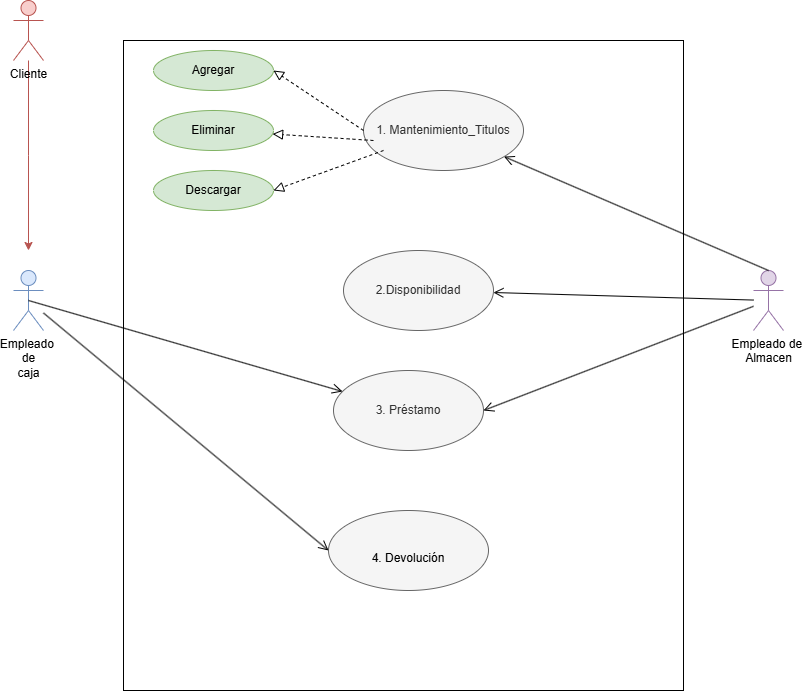

The diagram above was exported from draw.io. Its source (the exported page's mxGraphModel, read from the mxfile embedded in the PNG):
<mxGraphModel dx="1525" dy="878" grid="1" gridSize="10" guides="1" tooltips="1" connect="1" arrows="1" fold="1" page="1" pageScale="1" pageWidth="827" pageHeight="1169" math="0" shadow="0">
  <root>
    <mxCell id="0" />
    <mxCell id="1" parent="0" />
    <mxCell id="jOpaoaRghJcShHqxM7CB-61" style="edgeStyle=orthogonalEdgeStyle;rounded=0;orthogonalLoop=1;jettySize=auto;html=1;fillColor=#f8cecc;strokeColor=#b85450;" edge="1" parent="1" source="jOpaoaRghJcShHqxM7CB-59">
      <mxGeometry relative="1" as="geometry">
        <mxPoint x="45" y="290" as="targetPoint" />
      </mxGeometry>
    </mxCell>
    <mxCell id="jOpaoaRghJcShHqxM7CB-16" value="" style="rounded=0;whiteSpace=wrap;html=1;" vertex="1" parent="1">
      <mxGeometry x="140" y="80" width="560" height="650" as="geometry" />
    </mxCell>
    <mxCell id="jOpaoaRghJcShHqxM7CB-1" value="&lt;font style=&quot;vertical-align: inherit;&quot;&gt;&lt;font style=&quot;vertical-align: inherit;&quot;&gt;&lt;font style=&quot;vertical-align: inherit;&quot;&gt;&lt;font style=&quot;vertical-align: inherit;&quot;&gt;&lt;font style=&quot;vertical-align: inherit;&quot;&gt;&lt;font style=&quot;vertical-align: inherit;&quot;&gt;&lt;font style=&quot;vertical-align: inherit;&quot;&gt;&lt;font style=&quot;vertical-align: inherit;&quot;&gt;Empleado&amp;nbsp;&lt;/font&gt;&lt;/font&gt;&lt;/font&gt;&lt;/font&gt;&lt;/font&gt;&lt;/font&gt;&lt;/font&gt;&lt;/font&gt;&lt;div&gt;&lt;font style=&quot;vertical-align: inherit;&quot;&gt;&lt;font style=&quot;vertical-align: inherit;&quot;&gt;&lt;font style=&quot;vertical-align: inherit;&quot;&gt;&lt;font style=&quot;vertical-align: inherit;&quot;&gt;&lt;font style=&quot;vertical-align: inherit;&quot;&gt;&lt;font style=&quot;vertical-align: inherit;&quot;&gt;&lt;font style=&quot;vertical-align: inherit;&quot;&gt;&lt;font style=&quot;vertical-align: inherit;&quot;&gt;de&lt;/font&gt;&lt;/font&gt;&lt;/font&gt;&lt;/font&gt;&lt;/font&gt;&lt;/font&gt;&lt;/font&gt;&lt;/font&gt;&lt;/div&gt;&lt;div&gt;&lt;font style=&quot;vertical-align: inherit;&quot;&gt;&lt;font style=&quot;vertical-align: inherit;&quot;&gt;&lt;font style=&quot;vertical-align: inherit;&quot;&gt;&lt;font style=&quot;vertical-align: inherit;&quot;&gt;&lt;font style=&quot;vertical-align: inherit;&quot;&gt;&lt;font style=&quot;vertical-align: inherit;&quot;&gt;&lt;font style=&quot;vertical-align: inherit;&quot;&gt;&lt;font style=&quot;vertical-align: inherit;&quot;&gt;caja&lt;/font&gt;&lt;/font&gt;&lt;/font&gt;&lt;/font&gt;&lt;/font&gt;&lt;/font&gt;&lt;/font&gt;&lt;/font&gt;&lt;/div&gt;" style="shape=umlActor;verticalLabelPosition=bottom;verticalAlign=top;html=1;outlineConnect=0;fillColor=#dae8fc;strokeColor=#6c8ebf;" vertex="1" parent="1">
      <mxGeometry x="30" y="310" width="30" height="60" as="geometry" />
    </mxCell>
    <mxCell id="jOpaoaRghJcShHqxM7CB-2" value="&lt;font style=&quot;vertical-align: inherit;&quot;&gt;&lt;font style=&quot;vertical-align: inherit;&quot;&gt;&lt;font style=&quot;vertical-align: inherit;&quot;&gt;&lt;font style=&quot;vertical-align: inherit;&quot;&gt;Empleado de&amp;nbsp;&lt;/font&gt;&lt;/font&gt;&lt;/font&gt;&lt;/font&gt;&lt;div&gt;&lt;font style=&quot;vertical-align: inherit;&quot;&gt;&lt;font style=&quot;vertical-align: inherit;&quot;&gt;&lt;font style=&quot;vertical-align: inherit;&quot;&gt;&lt;font style=&quot;vertical-align: inherit;&quot;&gt;Almacen&lt;/font&gt;&lt;/font&gt;&lt;/font&gt;&lt;/font&gt;&lt;/div&gt;" style="shape=umlActor;verticalLabelPosition=bottom;verticalAlign=top;html=1;outlineConnect=0;fillColor=#e1d5e7;strokeColor=#9673a6;" vertex="1" parent="1">
      <mxGeometry x="770" y="310" width="30" height="60" as="geometry" />
    </mxCell>
    <mxCell id="jOpaoaRghJcShHqxM7CB-18" value="&lt;font style=&quot;vertical-align: inherit;&quot;&gt;&lt;font style=&quot;vertical-align: inherit;&quot;&gt;2.Disponibilidad&lt;/font&gt;&lt;/font&gt;" style="ellipse;whiteSpace=wrap;html=1;fillColor=#f5f5f5;fontColor=#333333;strokeColor=#666666;" vertex="1" parent="1">
      <mxGeometry x="360" y="290" width="150" height="80" as="geometry" />
    </mxCell>
    <mxCell id="jOpaoaRghJcShHqxM7CB-19" value="&lt;font style=&quot;vertical-align: inherit;&quot;&gt;&lt;font style=&quot;vertical-align: inherit;&quot;&gt;3. Préstamo&lt;/font&gt;&lt;/font&gt;" style="ellipse;whiteSpace=wrap;html=1;fillColor=#f5f5f5;fontColor=#333333;strokeColor=#666666;" vertex="1" parent="1">
      <mxGeometry x="350" y="410" width="150" height="80" as="geometry" />
    </mxCell>
    <mxCell id="jOpaoaRghJcShHqxM7CB-20" value="&lt;div&gt;&lt;br&gt;&lt;/div&gt;&lt;div&gt;&lt;div&gt;&lt;span style=&quot;background-color: transparent; color: light-dark(rgb(0, 0, 0), rgb(255, 255, 255));&quot;&gt;&lt;font style=&quot;vertical-align: inherit;&quot;&gt;&lt;font style=&quot;vertical-align: inherit;&quot;&gt;4. Devolución&lt;/font&gt;&lt;/font&gt;&lt;/span&gt;&lt;/div&gt;&lt;/div&gt;" style="ellipse;whiteSpace=wrap;html=1;fillColor=#f5f5f5;fontColor=#333333;strokeColor=#666666;" vertex="1" parent="1">
      <mxGeometry x="345" y="550" width="160" height="80" as="geometry" />
    </mxCell>
    <mxCell id="jOpaoaRghJcShHqxM7CB-21" value="&lt;font style=&quot;vertical-align: inherit;&quot;&gt;&lt;font style=&quot;vertical-align: inherit;&quot;&gt;1. Mantenimiento_Titulos&lt;/font&gt;&lt;/font&gt;" style="ellipse;whiteSpace=wrap;html=1;fillColor=#f5f5f5;fontColor=#333333;strokeColor=#666666;" vertex="1" parent="1">
      <mxGeometry x="380" y="130" width="160" height="80" as="geometry" />
    </mxCell>
    <mxCell id="jOpaoaRghJcShHqxM7CB-26" value="&lt;font style=&quot;vertical-align: inherit;&quot;&gt;&lt;font style=&quot;vertical-align: inherit;&quot;&gt;Agregar&lt;/font&gt;&lt;/font&gt;" style="ellipse;whiteSpace=wrap;html=1;fillColor=#d5e8d4;strokeColor=#82b366;" vertex="1" parent="1">
      <mxGeometry x="170" y="90" width="120" height="40" as="geometry" />
    </mxCell>
    <mxCell id="jOpaoaRghJcShHqxM7CB-27" value="&lt;font style=&quot;vertical-align: inherit;&quot;&gt;&lt;font style=&quot;vertical-align: inherit;&quot;&gt;Eliminar&lt;/font&gt;&lt;/font&gt;" style="ellipse;whiteSpace=wrap;html=1;fillColor=#d5e8d4;strokeColor=#82b366;" vertex="1" parent="1">
      <mxGeometry x="170" y="150" width="120" height="40" as="geometry" />
    </mxCell>
    <mxCell id="jOpaoaRghJcShHqxM7CB-28" value="&lt;font style=&quot;vertical-align: inherit;&quot;&gt;&lt;font style=&quot;vertical-align: inherit;&quot;&gt;Descargar&lt;/font&gt;&lt;/font&gt;" style="ellipse;whiteSpace=wrap;html=1;fillColor=#d5e8d4;strokeColor=#82b366;" vertex="1" parent="1">
      <mxGeometry x="170" y="210" width="120" height="40" as="geometry" />
    </mxCell>
    <mxCell id="jOpaoaRghJcShHqxM7CB-46" value="" style="endArrow=block;startArrow=none;endFill=0;startFill=0;endSize=8;html=1;verticalAlign=bottom;dashed=1;labelBackgroundColor=none;rounded=0;entryX=1;entryY=0.5;entryDx=0;entryDy=0;exitX=0;exitY=0.5;exitDx=0;exitDy=0;" edge="1" parent="1" source="jOpaoaRghJcShHqxM7CB-21" target="jOpaoaRghJcShHqxM7CB-26">
      <mxGeometry width="160" relative="1" as="geometry">
        <mxPoint x="140" y="370" as="sourcePoint" />
        <mxPoint x="300" y="370" as="targetPoint" />
      </mxGeometry>
    </mxCell>
    <mxCell id="jOpaoaRghJcShHqxM7CB-47" value="" style="endArrow=block;startArrow=none;endFill=0;startFill=0;endSize=8;html=1;verticalAlign=bottom;dashed=1;labelBackgroundColor=none;rounded=0;exitX=0;exitY=0.5;exitDx=0;exitDy=0;" edge="1" parent="1" target="jOpaoaRghJcShHqxM7CB-27">
      <mxGeometry width="160" relative="1" as="geometry">
        <mxPoint x="390" y="180" as="sourcePoint" />
        <mxPoint x="300" y="120" as="targetPoint" />
      </mxGeometry>
    </mxCell>
    <mxCell id="jOpaoaRghJcShHqxM7CB-48" value="" style="endArrow=block;startArrow=none;endFill=0;startFill=0;endSize=8;html=1;verticalAlign=bottom;dashed=1;labelBackgroundColor=none;rounded=0;entryX=1;entryY=0.5;entryDx=0;entryDy=0;exitX=0;exitY=0.5;exitDx=0;exitDy=0;" edge="1" parent="1" target="jOpaoaRghJcShHqxM7CB-28">
      <mxGeometry width="160" relative="1" as="geometry">
        <mxPoint x="400" y="190" as="sourcePoint" />
        <mxPoint x="310" y="130" as="targetPoint" />
      </mxGeometry>
    </mxCell>
    <mxCell id="jOpaoaRghJcShHqxM7CB-49" value="" style="endArrow=open;startArrow=none;endFill=0;startFill=0;endSize=8;html=1;verticalAlign=bottom;labelBackgroundColor=none;strokeWidth=1;rounded=0;entryX=0;entryY=0.5;entryDx=0;entryDy=0;" edge="1" parent="1" source="jOpaoaRghJcShHqxM7CB-1" target="jOpaoaRghJcShHqxM7CB-20">
      <mxGeometry width="160" relative="1" as="geometry">
        <mxPoint x="140" y="370" as="sourcePoint" />
        <mxPoint x="300" y="370" as="targetPoint" />
      </mxGeometry>
    </mxCell>
    <mxCell id="jOpaoaRghJcShHqxM7CB-54" value="" style="endArrow=open;startArrow=none;endFill=0;startFill=0;endSize=8;html=1;verticalAlign=bottom;labelBackgroundColor=none;strokeWidth=1;rounded=0;entryX=1;entryY=0.5;entryDx=0;entryDy=0;" edge="1" parent="1" source="jOpaoaRghJcShHqxM7CB-2" target="jOpaoaRghJcShHqxM7CB-19">
      <mxGeometry width="160" relative="1" as="geometry">
        <mxPoint x="520" y="350" as="sourcePoint" />
        <mxPoint x="765" y="567" as="targetPoint" />
      </mxGeometry>
    </mxCell>
    <mxCell id="jOpaoaRghJcShHqxM7CB-56" value="" style="endArrow=open;startArrow=none;endFill=0;startFill=0;endSize=8;html=1;verticalAlign=bottom;labelBackgroundColor=none;strokeWidth=1;rounded=0;" edge="1" parent="1" source="jOpaoaRghJcShHqxM7CB-2" target="jOpaoaRghJcShHqxM7CB-18">
      <mxGeometry width="160" relative="1" as="geometry">
        <mxPoint x="700" y="349" as="sourcePoint" />
        <mxPoint x="510" y="460" as="targetPoint" />
      </mxGeometry>
    </mxCell>
    <mxCell id="jOpaoaRghJcShHqxM7CB-57" value="" style="endArrow=open;startArrow=none;endFill=0;startFill=0;endSize=8;html=1;verticalAlign=bottom;labelBackgroundColor=none;strokeWidth=1;rounded=0;exitX=0.5;exitY=0;exitDx=0;exitDy=0;exitPerimeter=0;" edge="1" parent="1" source="jOpaoaRghJcShHqxM7CB-2" target="jOpaoaRghJcShHqxM7CB-21">
      <mxGeometry width="160" relative="1" as="geometry">
        <mxPoint x="700" y="270" as="sourcePoint" />
        <mxPoint x="520" y="270" as="targetPoint" />
      </mxGeometry>
    </mxCell>
    <mxCell id="jOpaoaRghJcShHqxM7CB-58" value="" style="endArrow=open;startArrow=none;endFill=0;startFill=0;endSize=8;html=1;verticalAlign=bottom;labelBackgroundColor=none;strokeWidth=1;rounded=0;exitX=0.5;exitY=0.5;exitDx=0;exitDy=0;exitPerimeter=0;" edge="1" parent="1" source="jOpaoaRghJcShHqxM7CB-1" target="jOpaoaRghJcShHqxM7CB-19">
      <mxGeometry width="160" relative="1" as="geometry">
        <mxPoint x="110" y="360" as="sourcePoint" />
        <mxPoint x="360" y="577" as="targetPoint" />
      </mxGeometry>
    </mxCell>
    <mxCell id="jOpaoaRghJcShHqxM7CB-59" value="Cliente" style="shape=umlActor;verticalLabelPosition=bottom;verticalAlign=top;html=1;outlineConnect=0;fillColor=#f8cecc;strokeColor=#b85450;" vertex="1" parent="1">
      <mxGeometry x="30" y="40" width="30" height="60" as="geometry" />
    </mxCell>
  </root>
</mxGraphModel>